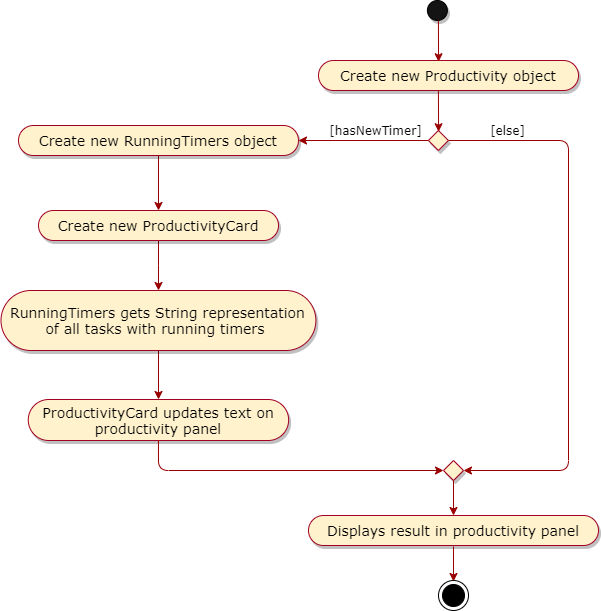

The diagram above was exported from draw.io. Its source (the exported page's mxGraphModel, read from the mxfile embedded in the PNG):
<mxGraphModel dx="1752" dy="457" grid="1" gridSize="10" guides="1" tooltips="1" connect="1" arrows="1" fold="1" page="1" pageScale="1" pageWidth="827" pageHeight="1169" math="0" shadow="0">
  <root>
    <mxCell id="0" />
    <mxCell id="1" parent="0" />
    <mxCell id="-caYyiV9qxKmaVOHcfmB-2" value="" style="ellipse;whiteSpace=wrap;html=1;aspect=fixed;fillColor=#141414;shadow=1;" vertex="1" parent="1">
      <mxGeometry x="278.9" y="320" width="20" height="20" as="geometry" />
    </mxCell>
    <mxCell id="-caYyiV9qxKmaVOHcfmB-12" value="Displays result in productivity panel" style="whiteSpace=wrap;html=1;rounded=1;arcSize=50;align=center;verticalAlign=middle;strokeWidth=1;autosize=1;spacing=4;treeFolding=1;treeMoving=1;newEdgeStyle={&quot;edgeStyle&quot;:&quot;entityRelationEdgeStyle&quot;,&quot;startArrow&quot;:&quot;none&quot;,&quot;endArrow&quot;:&quot;none&quot;,&quot;segment&quot;:10,&quot;curved&quot;:1};shadow=1;fillColor=#fff2cc;strokeColor=#A20025;fontSize=14;fontFamily=Verdana;" vertex="1" parent="1">
      <mxGeometry x="160" y="835" width="290" height="30" as="geometry" />
    </mxCell>
    <mxCell id="-caYyiV9qxKmaVOHcfmB-15" value="" style="rhombus;whiteSpace=wrap;html=1;shadow=1;strokeColor=#A20025;fillColor=#fff2cc;" vertex="1" parent="1">
      <mxGeometry x="295" y="780" width="20" height="20" as="geometry" />
    </mxCell>
    <mxCell id="-caYyiV9qxKmaVOHcfmB-16" value="" style="endArrow=classic;html=1;strokeColor=#990000;entryX=0.5;entryY=0;entryDx=0;entryDy=0;exitX=0.5;exitY=1;exitDx=0;exitDy=0;" edge="1" parent="1" source="-caYyiV9qxKmaVOHcfmB-15" target="-caYyiV9qxKmaVOHcfmB-12">
      <mxGeometry width="50" height="50" relative="1" as="geometry">
        <mxPoint x="181" y="840" as="sourcePoint" />
        <mxPoint x="231" y="790" as="targetPoint" />
      </mxGeometry>
    </mxCell>
    <mxCell id="-caYyiV9qxKmaVOHcfmB-17" value="" style="endArrow=classic;html=1;strokeColor=#990000;entryX=0.5;entryY=0;entryDx=0;entryDy=0;exitX=0.5;exitY=1;exitDx=0;exitDy=0;" edge="1" parent="1">
      <mxGeometry width="50" height="50" relative="1" as="geometry">
        <mxPoint x="305" y="866" as="sourcePoint" />
        <mxPoint x="305" y="901" as="targetPoint" />
      </mxGeometry>
    </mxCell>
    <mxCell id="-caYyiV9qxKmaVOHcfmB-18" value="Create new Productivity object" style="whiteSpace=wrap;html=1;rounded=1;arcSize=50;align=center;verticalAlign=middle;strokeWidth=1;autosize=1;spacing=4;treeFolding=1;treeMoving=1;newEdgeStyle={&quot;edgeStyle&quot;:&quot;entityRelationEdgeStyle&quot;,&quot;startArrow&quot;:&quot;none&quot;,&quot;endArrow&quot;:&quot;none&quot;,&quot;segment&quot;:10,&quot;curved&quot;:1};shadow=1;fillColor=#fff2cc;strokeColor=#A20025;fontFamily=Verdana;fontSize=14;" vertex="1" parent="1">
      <mxGeometry x="170" y="380" width="260" height="30" as="geometry" />
    </mxCell>
    <mxCell id="-caYyiV9qxKmaVOHcfmB-20" value="" style="ellipse;html=1;shape=endState;fillColor=#000000;strokeColor=#000000;" vertex="1" parent="1">
      <mxGeometry x="290" y="900" width="30" height="30" as="geometry" />
    </mxCell>
    <mxCell id="-caYyiV9qxKmaVOHcfmB-21" value="" style="edgeStyle=orthogonalEdgeStyle;rounded=0;orthogonalLoop=1;jettySize=auto;html=1;strokeColor=#990000;" edge="1" parent="1" source="-caYyiV9qxKmaVOHcfmB-22" target="-caYyiV9qxKmaVOHcfmB-24">
      <mxGeometry relative="1" as="geometry" />
    </mxCell>
    <mxCell id="-caYyiV9qxKmaVOHcfmB-22" value="Create new ProductivityCard" style="whiteSpace=wrap;html=1;rounded=1;arcSize=50;align=center;verticalAlign=middle;strokeWidth=1;autosize=1;spacing=4;treeFolding=1;treeMoving=1;newEdgeStyle={&quot;edgeStyle&quot;:&quot;entityRelationEdgeStyle&quot;,&quot;startArrow&quot;:&quot;none&quot;,&quot;endArrow&quot;:&quot;none&quot;,&quot;segment&quot;:10,&quot;curved&quot;:1};shadow=1;fillColor=#fff2cc;strokeColor=#A20025;fontFamily=Verdana;fontSize=14;" vertex="1" parent="1">
      <mxGeometry x="-110" y="530" width="240" height="30" as="geometry" />
    </mxCell>
    <mxCell id="-caYyiV9qxKmaVOHcfmB-23" value="" style="edgeStyle=orthogonalEdgeStyle;rounded=0;orthogonalLoop=1;jettySize=auto;html=1;strokeColor=#990000;" edge="1" parent="1" source="-caYyiV9qxKmaVOHcfmB-24" target="-caYyiV9qxKmaVOHcfmB-25">
      <mxGeometry relative="1" as="geometry" />
    </mxCell>
    <mxCell id="-caYyiV9qxKmaVOHcfmB-24" value="RunningTimers gets String representation of all tasks with running timers&amp;nbsp;" style="whiteSpace=wrap;html=1;rounded=1;arcSize=50;align=center;verticalAlign=middle;strokeWidth=1;autosize=1;spacing=4;treeFolding=1;treeMoving=1;newEdgeStyle={&quot;edgeStyle&quot;:&quot;entityRelationEdgeStyle&quot;,&quot;startArrow&quot;:&quot;none&quot;,&quot;endArrow&quot;:&quot;none&quot;,&quot;segment&quot;:10,&quot;curved&quot;:1};shadow=1;fillColor=#fff2cc;strokeColor=#A20025;fontFamily=Verdana;fontSize=14;" vertex="1" parent="1">
      <mxGeometry x="-147.5" y="610" width="314.87" height="60" as="geometry" />
    </mxCell>
    <mxCell id="-caYyiV9qxKmaVOHcfmB-25" value="ProductivityCard updates text on productivity panel" style="whiteSpace=wrap;html=1;rounded=1;arcSize=50;align=center;verticalAlign=middle;strokeWidth=1;autosize=1;spacing=4;treeFolding=1;treeMoving=1;newEdgeStyle={&quot;edgeStyle&quot;:&quot;entityRelationEdgeStyle&quot;,&quot;startArrow&quot;:&quot;none&quot;,&quot;endArrow&quot;:&quot;none&quot;,&quot;segment&quot;:10,&quot;curved&quot;:1};shadow=1;fillColor=#fff2cc;strokeColor=#A20025;fontFamily=Verdana;fontSize=14;" vertex="1" parent="1">
      <mxGeometry x="-120.25" y="719" width="260.38" height="41" as="geometry" />
    </mxCell>
    <mxCell id="-caYyiV9qxKmaVOHcfmB-26" value="" style="edgeStyle=orthogonalEdgeStyle;rounded=0;orthogonalLoop=1;jettySize=auto;html=1;strokeColor=#990000;" edge="1" parent="1" source="-caYyiV9qxKmaVOHcfmB-27" target="-caYyiV9qxKmaVOHcfmB-22">
      <mxGeometry relative="1" as="geometry" />
    </mxCell>
    <mxCell id="-caYyiV9qxKmaVOHcfmB-27" value="Create new RunningTimers object" style="whiteSpace=wrap;html=1;rounded=1;arcSize=50;align=center;verticalAlign=middle;strokeWidth=1;autosize=1;spacing=4;treeFolding=1;treeMoving=1;newEdgeStyle={&quot;edgeStyle&quot;:&quot;entityRelationEdgeStyle&quot;,&quot;startArrow&quot;:&quot;none&quot;,&quot;endArrow&quot;:&quot;none&quot;,&quot;segment&quot;:10,&quot;curved&quot;:1};shadow=1;fillColor=#fff2cc;strokeColor=#A20025;fontFamily=Verdana;fontSize=14;" vertex="1" parent="1">
      <mxGeometry x="-130" y="445" width="280" height="30" as="geometry" />
    </mxCell>
    <mxCell id="-caYyiV9qxKmaVOHcfmB-28" value="" style="rhombus;whiteSpace=wrap;html=1;shadow=1;strokeColor=#A20025;fillColor=#fff2cc;" vertex="1" parent="1">
      <mxGeometry x="279.9" y="450" width="20" height="20" as="geometry" />
    </mxCell>
    <mxCell id="-caYyiV9qxKmaVOHcfmB-29" value="" style="endArrow=classic;html=1;exitX=0.5;exitY=1;exitDx=0;exitDy=0;entryX=0.455;entryY=0.041;entryDx=0;entryDy=0;entryPerimeter=0;strokeColor=#990000;" edge="1" parent="1">
      <mxGeometry width="50" height="50" relative="1" as="geometry">
        <mxPoint x="289.9000000000001" y="410" as="sourcePoint" />
        <mxPoint x="290.0999999999999" y="451.23" as="targetPoint" />
      </mxGeometry>
    </mxCell>
    <mxCell id="-caYyiV9qxKmaVOHcfmB-30" value="&lt;span style=&quot;font-size: 12px;&quot;&gt;[hasNewTimer]&lt;/span&gt;" style="text;html=1;align=center;verticalAlign=middle;resizable=0;points=[];autosize=1;fontFamily=Verdana;fontSize=12;" vertex="1" parent="1">
      <mxGeometry x="172.37" y="440" width="110" height="20" as="geometry" />
    </mxCell>
    <mxCell id="-caYyiV9qxKmaVOHcfmB-31" value="" style="endArrow=classic;html=1;entryX=1;entryY=0.5;entryDx=0;entryDy=0;exitX=0;exitY=0.5;exitDx=0;exitDy=0;strokeColor=#990000;" edge="1" parent="1" source="-caYyiV9qxKmaVOHcfmB-28" target="-caYyiV9qxKmaVOHcfmB-27">
      <mxGeometry width="50" height="50" relative="1" as="geometry">
        <mxPoint x="390" y="400" as="sourcePoint" />
        <mxPoint x="440" y="350" as="targetPoint" />
      </mxGeometry>
    </mxCell>
    <mxCell id="-caYyiV9qxKmaVOHcfmB-32" value="" style="endArrow=classic;html=1;strokeColor=#990000;entryX=1;entryY=0.5;entryDx=0;entryDy=0;" edge="1" parent="1" target="-caYyiV9qxKmaVOHcfmB-15">
      <mxGeometry width="50" height="50" relative="1" as="geometry">
        <mxPoint x="300" y="460" as="sourcePoint" />
        <mxPoint x="476" y="460" as="targetPoint" />
        <Array as="points">
          <mxPoint x="420" y="460" />
          <mxPoint x="420" y="790" />
        </Array>
      </mxGeometry>
    </mxCell>
    <mxCell id="-caYyiV9qxKmaVOHcfmB-33" value="&lt;span style=&quot;font-size: 12px;&quot;&gt;[else]&lt;/span&gt;" style="text;html=1;align=center;verticalAlign=middle;resizable=0;points=[];autosize=1;fontFamily=Verdana;fontSize=12;" vertex="1" parent="1">
      <mxGeometry x="334" y="440" width="50" height="20" as="geometry" />
    </mxCell>
    <mxCell id="-caYyiV9qxKmaVOHcfmB-35" value="" style="endArrow=classic;html=1;strokeColor=#990000;exitX=0.5;exitY=1;exitDx=0;exitDy=0;entryX=0;entryY=0.5;entryDx=0;entryDy=0;" edge="1" parent="1" source="-caYyiV9qxKmaVOHcfmB-25" target="-caYyiV9qxKmaVOHcfmB-15">
      <mxGeometry width="50" height="50" relative="1" as="geometry">
        <mxPoint x="390" y="770" as="sourcePoint" />
        <mxPoint x="440" y="720" as="targetPoint" />
        <Array as="points">
          <mxPoint x="10" y="790" />
        </Array>
      </mxGeometry>
    </mxCell>
    <mxCell id="-caYyiV9qxKmaVOHcfmB-36" value="" style="endArrow=classic;html=1;exitX=0.5;exitY=1;exitDx=0;exitDy=0;entryX=0.455;entryY=0.041;entryDx=0;entryDy=0;entryPerimeter=0;strokeColor=#990000;" edge="1" parent="1">
      <mxGeometry width="50" height="50" relative="1" as="geometry">
        <mxPoint x="289.9000000000001" y="340" as="sourcePoint" />
        <mxPoint x="290.0999999999999" y="381.23" as="targetPoint" />
      </mxGeometry>
    </mxCell>
  </root>
</mxGraphModel>